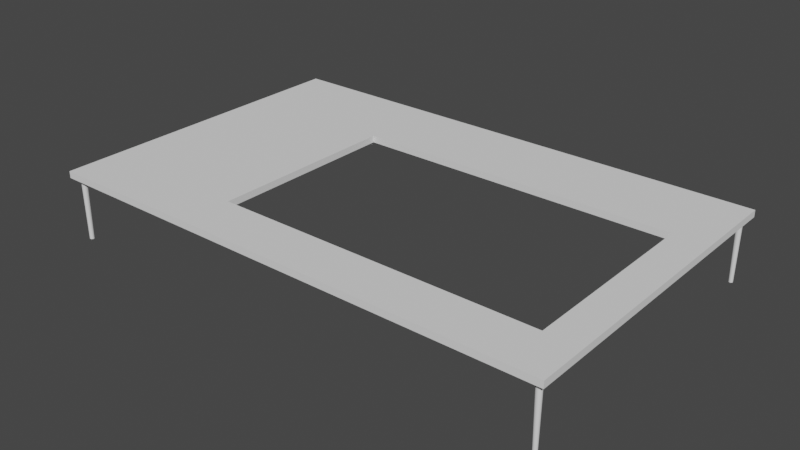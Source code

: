 # Source: top-2.blend  (saved by Blender 3.3.6; exported with 4.5.12 LTS)
import bpy
from mathutils import Matrix  # noqa: F401  (used for matrix-valued properties, if any)

bpy.ops.wm.read_factory_settings(use_empty=True)
scene = bpy.context.scene
scene.name = 'Scene'

# ---- collections
col_final = bpy.data.collections.new('final'); scene.collection.children.link(col_final)

# ---- world
world_world = bpy.data.worlds.new('World'); scene.world = world_world
world_world.use_nodes = True; world_world.node_tree.nodes.clear()
_N = world_world.node_tree.nodes; _L = world_world.node_tree.links
n0 = _N.new('ShaderNodeOutputWorld'); n0.name = 'World Output'; n0.location = (300, 300)
n1 = _N.new('ShaderNodeBackground'); n1.name = 'Background'; n1.location = (10, 300)
n1.inputs[0].default_value = (0.05088, 0.05088, 0.05088, 1.0)
_L.new(n1.outputs[0], n0.inputs[0])
n0.is_active_output = True
world_world.color = (0.05088, 0.05088, 0.05088)
world_world.use_sun_shadow = False
world_world.sun_shadow_jitter_overblur = 0.0

# ---- meshes
me_vert_006 = bpy.data.meshes.new('Vert.006')
me_vert_006.from_pydata([(-95.0, 0.0, 25.5), (-95.0, 60.0, 25.5), (-93.4, 60.0, 25.5), (-93.4, 58.4, 25.5), (-93.4, 55.4, 25.5), (-90.4, 60.0, 25.5), (-90.4, 58.4, 25.5), (-90.4, 55.4, 25.5), (-92.95, 56.9, 25.5), (-92.93, 57.1, 25.5), (-92.93, 56.69, 25.5), (-92.77, 56.31, 25.5), (-92.87, 56.5, 25.5), (-92.87, 57.3, 25.5), (-92.48, 56.02, 25.5), (-92.3, 55.93, 25.5), (-91.49, 55.93, 25.5), (-91.69, 55.87, 25.5), (-91.15, 56.15, 25.5), (-91.31, 56.02, 25.5), (-92.1, 55.87, 25.5), (-91.9, 55.85, 25.5), (-92.64, 56.15, 25.5), (-92.77, 57.48, 25.5), (-92.64, 57.64, 25.5), (-92.3, 57.87, 25.5), (-92.48, 57.77, 25.5), (-92.1, 57.93, 25.5), (-91.9, 57.95, 25.5), (-91.31, 57.77, 25.5), (-91.49, 57.87, 25.5), (-91.69, 57.93, 25.5), (-91.02, 56.31, 25.5), (-90.85, 56.9, 25.5), (-90.87, 56.69, 25.5), (-90.87, 57.1, 25.5), (-90.93, 57.3, 25.5), (-90.93, 56.5, 25.5), (-91.15, 57.64, 25.5), (-91.02, 57.48, 25.5), (0.0, 58.4, 25.5), (-93.4, 0.0, 25.5), (95.0, 0.0, 25.5), (95.0, 60.0, 25.5), (93.4, 60.0, 25.5), (93.4, 58.4, 25.5), (93.4, 55.4, 25.5), (90.4, 60.0, 25.5), (90.4, 58.4, 25.5), (90.4, 55.4, 25.5), (92.95, 56.9, 25.5), (92.93, 57.1, 25.5), (92.93, 56.69, 25.5), (92.77, 56.31, 25.5), (92.87, 56.5, 25.5), (92.87, 57.3, 25.5), (92.48, 56.02, 25.5), (92.3, 55.93, 25.5), (91.49, 55.93, 25.5), (91.69, 55.87, 25.5), (91.15, 56.15, 25.5), (91.31, 56.02, 25.5), (92.1, 55.87, 25.5), (91.9, 55.85, 25.5), (92.64, 56.15, 25.5), (92.77, 57.48, 25.5), (92.64, 57.64, 25.5), (92.3, 57.87, 25.5), (92.48, 57.77, 25.5), (92.1, 57.93, 25.5), (91.9, 57.95, 25.5), (91.31, 57.77, 25.5), (91.49, 57.87, 25.5), (91.69, 57.93, 25.5), (91.02, 56.31, 25.5), (90.85, 56.9, 25.5), (90.87, 56.69, 25.5), (90.87, 57.1, 25.5), (90.93, 57.3, 25.5), (90.93, 56.5, 25.5), (91.15, 57.64, 25.5), (91.02, 57.48, 25.5), (93.4, 0.0, 25.5), (-92.73, 56.9, 2.33), (-92.71, 57.06, 2.33), (-92.71, 56.74, 2.33), (-92.59, 56.44, 2.33), (-92.66, 56.58, 2.33), (-92.66, 57.21, 2.33), (-92.36, 56.21, 2.33), (-92.21, 56.13, 2.33), (-91.58, 56.13, 2.33), (-91.74, 56.09, 2.33), (-91.31, 56.31, 2.33), (-91.44, 56.21, 2.33), (-92.06, 56.09, 2.33), (-91.9, 56.07, 2.33), (-92.48, 56.31, 2.33), (-92.59, 57.36, 2.33), (-92.48, 57.48, 2.33), (-92.21, 57.66, 2.33), (-92.36, 57.59, 2.33), (-92.06, 57.71, 2.33), (-91.9, 57.73, 2.33), (-91.44, 57.59, 2.33), (-91.58, 57.66, 2.33), (-91.74, 57.71, 2.33), (-91.21, 56.44, 2.33), (-91.07, 56.9, 2.33), (-91.08, 56.74, 2.33), (-91.08, 57.06, 2.33), (-91.13, 57.21, 2.33), (-91.13, 56.58, 2.33), (-91.31, 57.48, 2.33), (-91.21, 57.36, 2.33), (92.63, 56.9, 2.33), (92.61, 57.04, 2.33), (92.61, 56.76, 2.33), (92.5, 56.49, 2.33), (92.57, 56.62, 2.33), (92.57, 57.18, 2.33), (92.3, 56.29, 2.33), (92.18, 56.22, 2.33), (91.62, 56.22, 2.33), (91.75, 56.18, 2.33), (91.38, 56.38, 2.33), (91.49, 56.29, 2.33), (92.04, 56.18, 2.33), (91.9, 56.17, 2.33), (92.41, 56.38, 2.33), (92.5, 57.3, 2.33), (92.41, 57.41, 2.33), (92.18, 57.57, 2.33), (92.3, 57.5, 2.33), (92.04, 57.61, 2.33), (91.9, 57.63, 2.33), (91.49, 57.5, 2.33), (91.62, 57.57, 2.33), (91.75, 57.61, 2.33), (91.29, 56.49, 2.33), (91.17, 56.9, 2.33), (91.18, 56.76, 2.33), (91.18, 57.04, 2.33), (91.22, 57.18, 2.33), (91.22, 56.62, 2.33), (91.38, 57.41, 2.33), (91.29, 57.3, 2.33), (-95.0, 0.0, 28.0), (-95.0, 60.0, 28.0), (-93.4, 60.0, 28.0), (-90.4, 60.0, 28.0), (95.0, 0.0, 28.0), (95.0, 60.0, 28.0), (93.4, 60.0, 28.0), (90.4, 60.0, 28.0), (-95.0, -60.0, 25.5), (-93.4, -60.0, 25.5), (-93.4, -58.4, 25.5), (-93.4, -55.4, 25.5), (-90.4, -60.0, 25.5), (-90.4, -58.4, 25.5), (-90.4, -55.4, 25.5), (-92.95, -56.9, 25.5), (-92.93, -57.1, 25.5), (-92.93, -56.69, 25.5), (-92.77, -56.31, 25.5), (-92.87, -56.5, 25.5), (-92.87, -57.3, 25.5), (-92.48, -56.02, 25.5), (-92.3, -55.93, 25.5), (-91.49, -55.93, 25.5), (-91.69, -55.87, 25.5), (-91.15, -56.15, 25.5), (-91.31, -56.02, 25.5), (-92.1, -55.87, 25.5), (-91.9, -55.85, 25.5), (-92.64, -56.15, 25.5), (-92.77, -57.48, 25.5), (-92.64, -57.64, 25.5), (-92.3, -57.87, 25.5), (-92.48, -57.77, 25.5), (-92.1, -57.93, 25.5), (-91.9, -57.95, 25.5), (-91.31, -57.77, 25.5), (-91.49, -57.87, 25.5), (-91.69, -57.93, 25.5), (-91.02, -56.31, 25.5), (-90.85, -56.9, 25.5), (-90.87, -56.69, 25.5), (-90.87, -57.1, 25.5), (-90.93, -57.3, 25.5), (-90.93, -56.5, 25.5), (-91.15, -57.64, 25.5), (-91.02, -57.48, 25.5), (0.0, -58.4, 25.5), (95.0, -60.0, 25.5), (93.4, -60.0, 25.5), (93.4, -58.4, 25.5), (93.4, -55.4, 25.5), (90.4, -60.0, 25.5), (90.4, -58.4, 25.5), (90.4, -55.4, 25.5), (92.95, -56.9, 25.5), (92.93, -57.1, 25.5), (92.93, -56.69, 25.5), (92.77, -56.31, 25.5), (92.87, -56.5, 25.5), (92.87, -57.3, 25.5), (92.48, -56.02, 25.5), (92.3, -55.93, 25.5), (91.49, -55.93, 25.5), (91.69, -55.87, 25.5), (91.15, -56.15, 25.5), (91.31, -56.02, 25.5), (92.1, -55.87, 25.5), (91.9, -55.85, 25.5), (92.64, -56.15, 25.5), (92.77, -57.48, 25.5), (92.64, -57.64, 25.5), (92.3, -57.87, 25.5), (92.48, -57.77, 25.5), (92.1, -57.93, 25.5), (91.9, -57.95, 25.5), (91.31, -57.77, 25.5), (91.49, -57.87, 25.5), (91.69, -57.93, 25.5), (91.02, -56.31, 25.5), (90.85, -56.9, 25.5), (90.87, -56.69, 25.5), (90.87, -57.1, 25.5), (90.93, -57.3, 25.5), (90.93, -56.5, 25.5), (91.15, -57.64, 25.5), (91.02, -57.48, 25.5), (-92.73, -56.9, 2.33), (-92.71, -57.06, 2.33), (-92.71, -56.74, 2.33), (-92.59, -56.44, 2.33), (-92.66, -56.58, 2.33), (-92.66, -57.21, 2.33), (-92.36, -56.21, 2.33), (-92.21, -56.13, 2.33), (-91.58, -56.13, 2.33), (-91.74, -56.09, 2.33), (-91.31, -56.31, 2.33), (-91.44, -56.21, 2.33), (-92.06, -56.09, 2.33), (-91.9, -56.07, 2.33), (-92.48, -56.31, 2.33), (-92.59, -57.36, 2.33), (-92.48, -57.48, 2.33), (-92.21, -57.66, 2.33), (-92.36, -57.59, 2.33), (-92.06, -57.71, 2.33), (-91.9, -57.73, 2.33), (-91.44, -57.59, 2.33), (-91.58, -57.66, 2.33), (-91.74, -57.71, 2.33), (-91.21, -56.44, 2.33), (-91.07, -56.9, 2.33), (-91.08, -56.74, 2.33), (-91.08, -57.06, 2.33), (-91.13, -57.21, 2.33), (-91.13, -56.58, 2.33), (-91.31, -57.48, 2.33), (-91.21, -57.36, 2.33), (92.63, -56.9, 2.33), (92.61, -57.04, 2.33), (92.61, -56.76, 2.33), (92.5, -56.49, 2.33), (92.57, -56.62, 2.33), (92.57, -57.18, 2.33), (92.3, -56.29, 2.33), (92.18, -56.22, 2.33), (91.62, -56.22, 2.33), (91.75, -56.18, 2.33), (91.38, -56.38, 2.33), (91.49, -56.29, 2.33), (92.04, -56.18, 2.33), (91.9, -56.17, 2.33), (92.41, -56.38, 2.33), (92.5, -57.3, 2.33), (92.41, -57.41, 2.33), (92.18, -57.57, 2.33), (92.3, -57.5, 2.33), (92.04, -57.61, 2.33), (91.9, -57.63, 2.33), (91.49, -57.5, 2.33), (91.62, -57.57, 2.33), (91.75, -57.61, 2.33), (91.29, -56.49, 2.33), (91.17, -56.9, 2.33), (91.18, -56.76, 2.33), (91.18, -57.04, 2.33), (91.22, -57.18, 2.33), (91.22, -56.62, 2.33), (91.38, -57.41, 2.33), (91.29, -57.3, 2.33), (-95.0, -60.0, 28.0), (-93.4, -60.0, 28.0), (-90.4, -60.0, 28.0), (95.0, -60.0, 28.0), (93.4, -60.0, 28.0), (90.4, -60.0, 28.0), (-36.6, 0.0, 25.5), (82.4, 0.0, 25.5), (-36.6, 28.97, 25.5), (82.4, 28.97, 25.5), (-36.6, 0.0, 28.0), (-36.6, 28.97, 28.0), (82.4, 0.0, 28.0), (82.4, 28.97, 28.0), (82.4, -41.63, 25.5), (-36.6, -41.63, 25.5), (-36.6, -41.63, 28.0), (82.4, -41.63, 28.0)], [], [(6, 3, 2, 5), (11, 22, 4, 3, 6, 7, 18, 32, 37, 34, 33, 35, 36, 39, 38, 29, 30, 31, 28, 27, 25, 26, 24, 23, 13, 9, 8, 10, 12), (19, 18, 7, 4, 22, 14, 15, 20, 21, 17, 16), (4, 41, 0, 1, 2, 3), (48, 47, 44, 45), (74, 60, 49, 48, 45, 46, 64, 53, 54, 52, 50, 51, 55, 65, 66, 68, 67, 69, 70, 73, 72, 71, 80, 81, 78, 77, 75, 76, 79), (56, 64, 46, 49, 60, 61, 58, 59, 63, 62, 57), (45, 44, 43, 42, 82, 46), (47, 48, 40, 6, 5), (75, 77, 142, 140), (56, 57, 122, 121), (18, 19, 94, 93), (81, 80, 145, 146), (59, 58, 123, 124), (31, 30, 105, 106), (57, 62, 127, 122), (12, 10, 85, 87), (8, 9, 84, 83), (79, 76, 141, 144), (58, 61, 126, 123), (10, 8, 83, 85), (62, 63, 128, 127), (13, 23, 98, 88), (11, 12, 87, 86), (64, 56, 121, 129), (53, 64, 129, 118), (39, 36, 111, 114), (9, 13, 88, 84), (66, 65, 130, 131), (35, 33, 108, 110), (15, 14, 89, 90), (67, 68, 133, 132), (38, 39, 114, 113), (16, 17, 92, 91), (69, 67, 132, 134), (20, 15, 90, 95), (70, 69, 134, 135), (34, 37, 112, 109), (19, 16, 91, 94), (71, 72, 137, 136), (21, 20, 95, 96), (73, 70, 135, 138), (14, 22, 97, 89), (22, 11, 86, 97), (60, 74, 139, 125), (23, 24, 99, 98), (76, 75, 140, 141), (26, 25, 100, 101), (77, 78, 143, 142), (25, 27, 102, 100), (74, 79, 144, 139), (27, 28, 103, 102), (80, 71, 136, 145), (30, 29, 104, 105), (63, 59, 124, 128), (28, 31, 106, 103), (68, 66, 131, 133), (32, 18, 93, 107), (33, 34, 109, 108), (61, 60, 125, 126), (36, 35, 110, 111), (72, 73, 138, 137), (37, 32, 107, 112), (52, 54, 119, 117), (51, 50, 115, 116), (29, 38, 113, 104), (50, 52, 117, 115), (17, 21, 96, 92), (65, 55, 120, 130), (54, 53, 118, 119), (24, 26, 101, 99), (78, 81, 146, 143), (55, 51, 116, 120), (94, 91, 92, 96, 95, 90, 89, 97, 86, 87, 85, 83, 84, 88, 98, 99, 101, 100, 102, 103, 106, 105, 104, 113, 114, 111, 110, 108, 109, 112, 107, 93), (133, 131, 130, 120, 116, 115, 117, 119, 118, 129, 121, 122, 127, 128, 124, 123, 126, 125, 139, 144, 141, 140, 142, 143, 146, 145, 136, 137, 138, 135, 134, 132), (304, 41, 4, 7, 6, 40, 48, 49, 46, 82, 305, 307, 306), (43, 44, 153, 152), (47, 5, 150, 154), (2, 1, 148, 149), (44, 47, 154, 153), (5, 2, 149, 150), (42, 43, 152, 151), (1, 0, 147, 148), (151, 152, 153, 154, 150, 149, 148, 147, 308, 309, 311, 310), (160, 159, 156, 157), (186, 172, 161, 160, 157, 158, 176, 165, 166, 164, 162, 163, 167, 177, 178, 180, 179, 181, 182, 185, 184, 183, 192, 193, 190, 189, 187, 188, 191), (168, 176, 158, 161, 172, 173, 170, 171, 175, 174, 169), (157, 156, 155, 0, 41, 158), (200, 197, 196, 199), (205, 216, 198, 197, 200, 201, 212, 226, 231, 228, 227, 229, 230, 233, 232, 223, 224, 225, 222, 221, 219, 220, 218, 217, 207, 203, 202, 204, 206), (213, 212, 201, 198, 216, 208, 209, 214, 215, 211, 210), (198, 82, 42, 195, 196, 197), (199, 159, 160, 194, 200), (227, 291, 293, 229), (208, 272, 273, 209), (172, 244, 245, 173), (233, 297, 296, 232), (211, 275, 274, 210), (185, 257, 256, 184), (209, 273, 278, 214), (166, 238, 236, 164), (162, 234, 235, 163), (231, 295, 292, 228), (210, 274, 277, 213), (164, 236, 234, 162), (214, 278, 279, 215), (167, 239, 249, 177), (165, 237, 238, 166), (216, 280, 272, 208), (205, 269, 280, 216), (193, 265, 262, 190), (163, 235, 239, 167), (218, 282, 281, 217), (189, 261, 259, 187), (169, 241, 240, 168), (219, 283, 284, 220), (192, 264, 265, 193), (170, 242, 243, 171), (221, 285, 283, 219), (174, 246, 241, 169), (222, 286, 285, 221), (188, 260, 263, 191), (173, 245, 242, 170), (223, 287, 288, 224), (175, 247, 246, 174), (225, 289, 286, 222), (168, 240, 248, 176), (176, 248, 237, 165), (212, 276, 290, 226), (177, 249, 250, 178), (228, 292, 291, 227), (180, 252, 251, 179), (229, 293, 294, 230), (179, 251, 253, 181), (226, 290, 295, 231), (181, 253, 254, 182), (232, 296, 287, 223), (184, 256, 255, 183), (215, 279, 275, 211), (182, 254, 257, 185), (220, 284, 282, 218), (186, 258, 244, 172), (187, 259, 260, 188), (213, 277, 276, 212), (190, 262, 261, 189), (224, 288, 289, 225), (191, 263, 258, 186), (204, 268, 270, 206), (203, 267, 266, 202), (183, 255, 264, 192), (202, 266, 268, 204), (171, 243, 247, 175), (217, 281, 271, 207), (206, 270, 269, 205), (178, 250, 252, 180), (230, 294, 297, 233), (207, 271, 267, 203), (252, 250, 249, 239, 235, 234, 236, 238, 237, 248, 240, 241, 246, 247, 243, 242, 245, 244, 258, 263, 260, 259, 261, 262, 265, 264, 255, 256, 257, 254, 253, 251), (277, 274, 275, 279, 278, 273, 272, 280, 269, 270, 268, 266, 267, 271, 281, 282, 284, 283, 285, 286, 289, 288, 287, 296, 297, 294, 293, 291, 292, 295, 290, 276), (82, 198, 201, 200, 194, 160, 161, 158, 41, 304, 313, 312, 305), (195, 301, 302, 196), (199, 303, 300, 159), (156, 299, 298, 155), (196, 302, 303, 199), (159, 300, 299, 156), (42, 151, 301, 195), (155, 298, 147, 0), (308, 147, 298, 299, 300, 303, 302, 301, 151, 310, 315, 314), (307, 311, 309, 306), (314, 313, 304, 306, 309, 308), (312, 313, 314, 315), (307, 305, 312, 315, 310, 311)])
_uv = me_vert_006.uv_layers.new(name='UVMap')
_uv.uv.foreach_set('vector', [0.0, 0.0, 0.0, 0.0, 0.0, 0.0, 0.0, 0.0, 0.0, 0.0, 0.0, 0.0, 0.0, 0.0, 0.0, 0.0, 0.0, 0.0, 0.0, 0.0, 0.0, 0.0, 0.0, 0.0, 0.0, 0.0, 0.0, 0.0, 0.0, 0.0, 0.0, 0.0, 0.0, 0.0, 0.0, 0.0, 0.0, 0.0, 0.0, 0.0, 0.0, 0.0, 0.0, 0.0, 0.0, 0.0, 0.0, 0.0, 0.0, 0.0, 0.0, 0.0, 0.0, 0.0, 0.0, 0.0, 0.0, 0.0, 0.0, 0.0, 0.0, 0.0, 0.0, 0.0, 0.0, 0.0, 0.0, 0.0, 0.0, 0.0, 0.0, 0.0, 0.0, 0.0, 0.0, 0.0, 0.0, 0.0, 0.0, 0.0, 0.0, 0.0, 0.0, 0.0, 0.0, 0.0, 0.0, 0.0, 0.0, 0.0, 0.0, 0.0, 0.0, 0.0, 0.0, 0.0, 0.0, 0.0, 0.0, 0.0, 0.0, 0.0, 0.0, 0.0, 0.0, 0.0, 0.0, 0.0, 0.0, 0.0, 0.0, 0.0, 0.0, 0.0, 0.0, 0.0, 0.0, 0.0, 0.0, 0.0, 0.0, 0.0, 0.0, 0.0, 0.0, 0.0, 0.0, 0.0, 0.0, 0.0, 0.0, 0.0, 0.0, 0.0, 0.0, 0.0, 0.0, 0.0, 0.0, 0.0, 0.0, 0.0, 0.0, 0.0, 0.0, 0.0, 0.0, 0.0, 0.0, 0.0, 0.0, 0.0, 0.0, 0.0, 0.0, 0.0, 0.0, 0.0, 0.0, 0.0, 0.0, 0.0, 0.0, 0.0, 0.0, 0.0, 0.0, 0.0, 0.0, 0.0, 0.0, 0.0, 0.0, 0.0, 0.0, 0.0, 0.0, 0.0, 0.0, 0.0, 0.0, 0.0, 0.0, 0.0, 0.0, 0.0, 0.0, 0.0, 0.0, 0.0, 0.0, 0.0, 0.0, 0.0, 0.0, 0.0, 0.0, 0.0, 0.0, 0.0, 0.0, 0.0, 0.0, 0.0, 0.0, 0.0, 0.0, 0.0, 0.0, 0.0, 0.0, 0.0, 0.0, 0.0, 0.0, 0.0, 0.0, 0.0, 0.0, 0.0, 0.0, 0.0, 0.0, 0.0, 0.0, 0.0, 0.0, 0.0, 0.0, 0.0, 0.0, 0.0, 0.0, 0.0, 0.0, 0.0, 0.0, 0.0, 0.0, 0.0, 0.0, 0.0, 0.0, 0.0, 0.0, 0.0, 0.0, 0.0, 0.0, 0.0, 0.0, 0.0, 0.0, 0.0, 0.0, 0.0, 0.0, 0.0, 0.0, 0.0, 0.0, 0.0, 0.0, 0.0, 0.0, 0.0, 0.0, 0.0, 0.0, 0.0, 0.0, 0.0, 0.0, 0.0, 0.0, 0.0, 0.0, 0.0, 0.0, 0.0, 0.0, 0.0, 0.0, 0.0, 0.0, 0.0, 0.0, 0.0, 0.0, 0.0, 0.0, 0.0, 0.0, 0.0, 0.0, 0.0, 0.0, 0.0, 0.0, 0.0, 0.0, 0.0, 0.0, 0.0, 0.0, 0.0, 0.0, 0.0, 0.0, 0.0, 0.0, 0.0, 0.0, 0.0, 0.0, 0.0, 0.0, 0.0, 0.0, 0.0, 0.0, 0.0, 0.0, 0.0, 0.0, 0.0, 0.0, 0.0, 0.0, 0.0, 0.0, 0.0, 0.0, 0.0, 0.0, 0.0, 0.0, 0.0, 0.0, 0.0, 0.0, 0.0, 0.0, 0.0, 0.0, 0.0, 0.0, 0.0, 0.0, 0.0, 0.0, 0.0, 0.0, 0.0, 0.0, 0.0, 0.0, 0.0, 0.0, 0.0, 0.0, 0.0, 0.0, 0.0, 0.0, 0.0, 0.0, 0.0, 0.0, 0.0, 0.0, 0.0, 0.0, 0.0, 0.0, 0.0, 0.0, 0.0, 0.0, 0.0, 0.0, 0.0, 0.0, 0.0, 0.0, 0.0, 0.0, 0.0, 0.0, 0.0, 0.0, 0.0, 0.0, 0.0, 0.0, 0.0, 0.0, 0.0, 0.0, 0.0, 0.0, 0.0, 0.0, 0.0, 0.0, 0.0, 0.0, 0.0, 0.0, 0.0, 0.0, 0.0, 0.0, 0.0, 0.0, 0.0, 0.0, 0.0, 0.0, 0.0, 0.0, 0.0, 0.0, 0.0, 0.0, 0.0, 0.0, 0.0, 0.0, 0.0, 0.0, 0.0, 0.0, 0.0, 0.0, 0.0, 0.0, 0.0, 0.0, 0.0, 0.0, 0.0, 0.0, 0.0, 0.0, 0.0, 0.0, 0.0, 0.0, 0.0, 0.0, 0.0, 0.0, 0.0, 0.0, 0.0, 0.0, 0.0, 0.0, 0.0, 0.0, 0.0, 0.0, 0.0, 0.0, 0.0, 0.0, 0.0, 0.0, 0.0, 0.0, 0.0, 0.0, 0.0, 0.0, 0.0, 0.0, 0.0, 0.0, 0.0, 0.0, 0.0, 0.0, 0.0, 0.0, 0.0, 0.0, 0.0, 0.0, 0.0, 0.0, 0.0, 0.0, 0.0, 0.0, 0.0, 0.0, 0.0, 0.0, 0.0, 0.0, 0.0, 0.0, 0.0, 0.0, 0.0, 0.0, 0.0, 0.0, 0.0, 0.0, 0.0, 0.0, 0.0, 0.0, 0.0, 0.0, 0.0, 0.0, 0.0, 0.0, 0.0, 0.0, 0.0, 0.0, 0.0, 0.0, 0.0, 0.0, 0.0, 0.0, 0.0, 0.0, 0.0, 0.0, 0.0, 0.0, 0.0, 0.0, 0.0, 0.0, 0.0, 0.0, 0.0, 0.0, 0.0, 0.0, 0.0, 0.0, 0.0, 0.0, 0.0, 0.0, 0.0, 0.0, 0.0, 0.0, 0.0, 0.0, 0.0, 0.0, 0.0, 0.0, 0.0, 0.0, 0.0, 0.0, 0.0, 0.0, 0.0, 0.0, 0.0, 0.0, 0.0, 0.0, 0.0, 0.0, 0.0, 0.0, 0.0, 0.0, 0.0, 0.0, 0.0, 0.0, 0.0, 0.0, 0.0, 0.0, 0.0, 0.0, 0.0, 0.0, 0.0, 0.0, 0.0, 0.0, 0.0, 0.0, 0.0, 0.0, 0.0, 0.0, 0.0, 0.0, 0.0, 0.0, 0.0, 0.0, 0.0, 0.0, 0.0, 0.0, 0.0, 0.0, 0.0, 0.0, 0.0, 0.0, 0.0, 0.0, 0.0, 0.0, 0.0, 0.0, 0.0, 0.0, 0.0, 0.0, 0.0, 0.0, 0.0, 0.0, 0.0, 0.0, 0.0, 0.0, 0.0, 0.0, 0.0, 0.0, 0.0, 0.0, 0.0, 0.0, 0.0, 0.0, 0.0, 0.0, 0.0, 0.0, 0.0, 0.0, 0.0, 0.0, 0.0, 0.0, 0.0, 0.0, 0.0, 0.0, 0.0, 0.0, 0.0, 0.0, 0.0, 0.0, 0.0, 0.0, 0.0, 0.0, 0.0, 0.0, 0.0, 0.0, 0.0, 0.0, 0.0, 0.0, 0.0, 0.0, 0.0, 0.0, 0.0, 0.0, 0.0, 0.0, 0.0, 0.0, 0.0, 0.0, 0.0, 0.0, 0.0, 0.0, 0.0, 0.0, 0.0, 0.0, 0.0, 0.0, 0.0, 0.0, 0.0, 0.0, 0.0, 0.0, 0.0, 0.0, 0.0, 0.0, 0.0, 0.0, 0.0, 0.0, 0.0, 0.0, 0.0, 0.0, 0.0, 0.0, 0.0, 0.0, 0.0, 0.0, 0.0, 0.0, 0.0, 0.0, 0.0, 0.0, 0.0, 0.0, 0.0, 0.0, 0.0, 0.0, 0.0, 0.0, 0.0, 0.0, 0.0, 0.0, 0.0, 0.0, 0.0, 0.0, 0.0, 0.0, 0.0, 0.0, 0.0, 0.0, 0.0, 0.0, 0.0, 0.0, 0.0, 0.0, 0.0, 0.0, 0.0, 0.0, 0.0, 0.0, 0.0, 0.0, 0.0, 0.0, 0.0, 0.0, 0.0, 0.0, 0.0, 0.0, 0.0, 0.0, 0.0, 0.0, 0.0, 0.0, 0.0, 0.0, 0.0, 0.0, 0.0, 0.0, 0.0, 0.0, 0.0, 0.0, 0.0, 0.0, 0.0, 0.0, 0.0, 0.0, 0.0, 0.0, 0.0, 0.0, 0.0, 0.0, 0.0, 0.0, 0.0, 0.0, 0.0, 0.0, 0.0, 0.0, 0.0, 0.0, 0.0, 0.0, 0.0, 0.0, 0.0, 0.0, 0.0, 0.0, 0.0, 0.0, 0.0, 0.0, 0.0, 0.0, 0.0, 0.0, 0.0, 0.0, 0.0, 0.0, 0.0, 0.0, 0.0, 0.0, 0.0, 0.0, 0.0, 0.0, 0.0, 0.0, 0.0, 0.0, 0.0, 0.0, 0.0, 0.0, 0.0, 0.0, 0.0, 0.0, 0.0, 0.0, 0.0, 0.0, 0.0, 0.0, 0.0, 0.0, 0.0, 0.0, 0.0, 0.0, 0.0, 0.0, 0.0, 0.0, 0.0, 0.0, 0.0, 0.0, 0.0, 0.0, 0.0, 0.0, 0.0, 0.0, 0.0, 0.0, 0.0, 0.0, 0.0, 0.0, 0.0, 0.0, 0.0, 0.0, 0.0, 0.0, 0.0, 0.0, 0.0, 0.0, 0.0, 0.0, 0.0, 0.0, 0.0, 0.0, 0.0, 0.0, 0.0, 0.0, 0.0, 0.0, 0.0, 0.0, 0.0, 0.0, 0.0, 0.0, 0.0, 0.0, 0.0, 0.0, 0.0, 0.0, 0.0, 0.0, 0.0, 0.0, 0.0, 0.0, 0.0, 0.0, 0.0, 0.0, 0.0, 0.0, 0.0, 0.0, 0.0, 0.0, 0.0, 0.0, 0.0, 0.0, 0.0, 0.0, 0.0, 0.0, 0.0, 0.0, 0.0, 0.0, 0.0, 0.0, 0.0, 0.0, 0.0, 0.0, 0.0, 0.0, 0.0, 0.0, 0.0, 0.0, 0.0, 0.0, 0.0, 0.0, 0.0, 0.0, 0.0, 0.0, 0.0, 0.0, 0.0, 0.0, 0.0, 0.0, 0.0, 0.0, 0.0, 0.0, 0.0, 0.0, 0.0, 0.0, 0.0, 0.0, 0.0, 0.0, 0.0, 0.0, 0.0, 0.0, 0.0, 0.0, 0.0, 0.0, 0.0, 0.0, 0.0, 0.0, 0.0, 0.0, 0.0, 0.0, 0.0, 0.0, 0.0, 0.0, 0.0, 0.0, 0.0, 0.0, 0.0, 0.0, 0.0, 0.0, 0.0, 0.0, 0.0, 0.0, 0.0, 0.0, 0.0, 0.0, 0.0, 0.0, 0.0, 0.0, 0.0, 0.0, 0.0, 0.0, 0.0, 0.0, 0.0, 0.0, 0.0, 0.0, 0.0, 0.0, 0.0, 0.0, 0.0, 0.0, 0.0, 0.0, 0.0, 0.0, 0.0, 0.0, 0.0, 0.0, 0.0, 0.0, 0.0, 0.0, 0.0, 0.0, 0.0, 0.0, 0.0, 0.0, 0.0, 0.0, 0.0, 0.0, 0.0, 0.0, 0.0, 0.0, 0.0, 0.0, 0.0, 0.0, 0.0, 0.0, 0.0, 0.0, 0.0, 0.0, 0.0, 0.0, 0.0, 0.0, 0.0, 0.0, 0.0, 0.0, 0.0, 0.0, 0.0, 0.0, 0.0, 0.0, 0.0, 0.0, 0.0, 0.0, 0.0, 0.0, 0.0, 0.0, 0.0, 0.0, 0.0, 0.0, 0.0, 0.0, 0.0, 0.0, 0.0, 0.0, 0.0, 0.0, 0.0, 0.0, 0.0, 0.0, 0.0, 0.0, 0.0, 0.0, 0.0, 0.0, 0.0, 0.0, 0.0, 0.0, 0.0, 0.0, 0.0, 0.0, 0.0, 0.0, 0.0, 0.0, 0.0, 0.0, 0.0, 0.0, 0.0, 0.0, 0.0, 0.0, 0.0, 0.0, 0.0, 0.0, 0.0, 0.0, 0.0, 0.0, 0.0, 0.0, 0.0, 0.0, 0.0, 0.0, 0.0, 0.0, 0.0, 0.0, 0.0, 0.0, 0.0, 0.0, 0.0, 0.0, 0.0, 0.0, 0.0, 0.0, 0.0, 0.0, 0.0, 0.0, 0.0, 0.0, 0.0, 0.0, 0.0, 0.0, 0.0, 0.0, 0.0, 0.0, 0.0, 0.0, 0.0, 0.0, 0.0, 0.0, 0.0, 0.0, 0.0, 0.0, 0.0, 0.0, 0.0, 0.0, 0.0, 0.0, 0.0, 0.0, 0.0, 0.0, 0.0, 0.0, 0.0, 0.0, 0.0, 0.0, 0.0, 0.0, 0.0, 0.0, 0.0, 0.0, 0.0, 0.0, 0.0, 0.0, 0.0, 0.0, 0.0, 0.0, 0.0, 0.0, 0.0, 0.0, 0.0, 0.0, 0.0, 0.0, 0.0, 0.0, 0.0, 0.0, 0.0, 0.0, 0.0, 0.0, 0.0, 0.0, 0.0, 0.0, 0.0, 0.0, 0.0, 0.0, 0.0, 0.0, 0.0, 0.0, 0.0, 0.0, 0.0, 0.0, 0.0, 0.0, 0.0, 0.0, 0.0, 0.0, 0.0, 0.0, 0.0, 0.0, 0.0, 0.0, 0.0, 0.0, 0.0, 0.0, 0.0, 0.0, 0.0, 0.0, 0.0, 0.0, 0.0, 0.0, 0.0, 0.0, 0.0, 0.0, 0.0, 0.0, 0.0, 0.0, 0.0, 0.0, 0.0, 0.0, 0.0, 0.0, 0.0, 0.0, 0.0, 0.0, 0.0, 0.0, 0.0, 0.0, 0.0, 0.0, 0.0, 0.0, 0.0, 0.0, 0.0, 0.0, 0.0, 0.0, 0.0, 0.0, 0.0, 0.0, 0.0, 0.0, 0.0, 0.0, 0.0, 0.0, 0.0, 0.0, 0.0, 0.0, 0.0, 0.0, 0.0, 0.0, 0.0, 0.0, 0.0, 0.0, 0.0, 0.0, 0.0, 0.0, 0.0, 0.0, 0.0, 0.0, 0.0, 0.0, 0.0, 0.0, 0.0, 0.0, 0.0, 0.0, 0.0, 0.0, 0.0, 0.0, 0.0, 0.0, 0.0, 0.0, 0.0, 0.0, 0.0, 0.0, 0.0, 0.0, 0.0, 0.0, 0.0, 0.0, 0.0, 0.0, 0.0, 0.0, 0.0, 0.0, 0.0, 0.0, 0.0, 0.0, 0.0, 0.0, 0.0, 0.0, 0.0, 0.0, 0.0, 0.0, 0.0, 0.0, 0.0, 0.0, 0.0, 0.0, 0.0, 0.0, 0.0, 0.0, 0.0, 0.0, 0.0, 0.0, 0.0, 0.0, 0.0, 0.0, 0.0, 0.0, 0.0, 0.0, 0.0, 0.0, 0.0, 0.0, 0.0, 0.0, 0.0, 0.0, 0.0, 0.0, 0.0, 0.0, 0.0, 0.0, 0.0, 0.0, 0.0, 0.0, 0.0, 0.0, 0.0, 0.0, 0.0, 0.0, 0.0, 0.0, 0.0, 0.0, 0.0, 0.0, 0.0, 0.0, 0.0, 0.0, 0.0, 0.0, 0.0, 0.0, 0.0, 0.0, 0.0, 0.0, 0.0, 0.0, 0.0, 0.0, 0.0, 0.0, 0.0, 0.0, 0.0, 0.0, 0.0, 0.0, 0.0, 0.0, 0.0, 0.0, 0.0, 0.0, 0.0, 0.0, 0.0, 0.0, 0.0, 0.0, 0.0, 0.0, 0.0, 0.0, 0.0, 0.0, 0.0, 0.0, 0.0, 0.0, 0.0, 0.0, 0.0, 0.0, 0.0, 0.0, 0.0, 0.0, 0.0, 0.0, 0.0, 0.0, 0.0, 0.0, 0.0, 0.0, 0.0, 0.0, 0.0, 0.0, 0.0, 0.0, 0.0, 0.0, 0.0, 0.0, 0.0, 0.0, 0.0, 0.0, 0.0, 0.0, 0.0, 0.0, 0.0, 0.0, 0.0, 0.0, 0.0, 0.0, 0.0, 0.0, 0.0, 0.0, 0.0, 0.0, 0.0, 0.0, 0.0, 0.0, 0.0, 0.0, 0.0, 0.0, 0.0, 0.0, 0.0, 0.0, 0.0, 0.0, 0.0, 0.0, 0.0, 0.0, 0.0, 0.0, 0.0, 0.0, 0.0, 0.0, 0.0, 0.0, 0.0, 0.0, 0.0, 0.0, 0.0, 0.0, 0.0, 0.0, 0.0, 0.0, 0.0, 0.0, 0.0, 0.0, 0.0, 0.0, 0.0, 0.0, 0.0, 0.0, 0.0, 0.0, 0.0, 0.0, 0.0, 0.0, 0.0, 0.0, 0.0, 0.0, 0.0, 0.0, 0.0, 0.0, 0.0, 0.0, 0.0, 0.0, 0.0, 0.0, 0.0, 0.0, 0.0, 0.0, 0.0, 0.0, 0.0, 0.0, 0.0, 0.0, 0.0, 0.0, 0.0, 0.0, 0.0, 0.0, 0.0, 0.0, 0.0, 0.0, 0.0, 0.0, 0.0, 0.0, 0.0, 0.0, 0.0, 0.0, 0.0, 0.0, 0.0, 0.0, 0.0, 0.0, 0.0, 0.0, 0.0, 0.0, 0.0, 0.0, 0.0, 0.0, 0.0, 0.0, 0.0, 0.0, 0.0, 0.0, 0.0, 0.0, 0.0, 0.0, 0.0, 0.0, 0.0, 0.0, 0.0, 0.0, 0.0, 0.0, 0.0, 0.0, 0.0, 0.0, 0.0, 0.0, 0.0, 0.0, 0.0, 0.0, 0.0, 0.0, 0.0, 0.0, 0.0, 0.0, 0.0, 0.0, 0.0, 0.0, 0.0, 0.0, 0.0, 0.0, 0.0, 0.0, 0.0, 0.0, 0.0, 0.0, 0.0, 0.0, 0.0, 0.0, 0.0, 0.0, 0.0, 0.0, 0.0, 0.0, 0.0, 0.0, 0.0, 0.0, 0.0, 0.0, 0.0, 0.0, 0.0, 0.0, 0.0, 0.0, 0.0, 0.0, 0.0, 0.0, 0.0, 0.0, 0.0, 0.0, 0.0, 0.0, 0.0, 0.0, 0.0, 0.0, 0.0, 0.0, 0.0, 0.0, 0.0, 0.0, 0.0, 0.0, 0.0, 0.0, 0.0, 0.0, 0.0, 0.0, 0.0, 0.0, 0.0, 0.0, 0.0, 0.0, 0.0, 0.0, 0.0, 0.0, 0.0, 0.0, 0.0, 0.0, 0.0, 0.0, 0.0, 0.0, 0.0, 0.0, 0.0, 0.0, 0.0, 0.0, 0.0, 0.0, 0.0, 0.0, 0.0, 0.0, 0.0, 0.0, 0.0, 0.0, 0.0, 0.0, 0.0, 0.0, 0.0, 0.0, 0.0, 0.0, 0.0, 0.0, 0.0, 0.0, 0.0, 0.0, 0.0, 0.0, 0.0, 0.0, 0.0, 0.0, 0.0, 0.0, 0.0, 0.0, 0.0, 0.0, 0.0, 0.0, 0.0, 0.0, 0.0, 0.0, 0.0, 0.0, 0.0, 0.0, 0.0, 0.0, 0.0, 0.0, 0.0, 0.0, 0.0, 0.0, 0.0, 0.0, 0.0, 0.0, 0.0, 0.0, 0.0, 0.0, 0.0, 0.0, 0.0, 0.0, 0.0, 0.0, 0.0, 0.0, 0.0, 0.0, 0.0, 0.0, 0.0, 0.0, 0.0, 0.0, 0.0, 0.0, 0.0, 0.0, 0.0, 0.0, 0.0, 0.0, 0.0, 0.0, 0.0, 0.0, 0.0, 0.0, 0.0, 0.0, 0.0, 0.0, 0.0, 0.0, 0.0, 0.0, 0.0, 0.0, 0.0, 0.0, 0.0, 0.0, 0.0, 0.0, 0.0, 0.0, 0.0, 0.0, 0.0, 0.0, 0.0, 0.0, 0.0, 0.0, 0.0, 0.0, 0.0, 0.0, 0.0, 0.0, 0.0, 0.0, 0.0, 0.0, 0.0, 0.0, 0.0, 0.0, 0.0, 0.0, 0.0, 0.0, 0.0, 0.0, 0.0, 0.0, 0.0, 0.0, 0.0, 0.0, 0.0, 0.0, 0.0, 0.0, 0.0, 0.0, 0.0, 0.0, 0.0, 0.0, 0.0, 0.0, 0.0, 0.0, 0.0, 0.0, 0.0, 0.0, 0.0, 0.0, 0.0, 0.0, 0.0, 0.0, 0.0, 0.0, 0.0, 0.0, 0.0, 0.0, 0.0, 0.0, 0.0, 0.0, 0.0, 0.0, 0.0, 0.0, 0.0, 0.0, 0.0, 0.0, 0.0, 0.0, 0.0, 0.0, 0.0, 0.0, 0.0])
me_vert_006.materials.append(None)
me_vert_006.update()

# ---- objects
ob_top = bpy.data.objects.new('top', me_vert_006)

# ---- transforms, parenting, visibility, modifiers, constraints
ob_top.location = (95.0, 60.0, 0.0)

# ---- collection membership
col_final.objects.link(ob_top)

# ---- scene / render settings (as saved in the file)
scene.frame_start = 1; scene.frame_end = 250; scene.frame_set(88)
scene.render.engine = 'BLENDER_EEVEE_NEXT'
scene.render.fps = 30
scene.cycles.sampling_pattern = 'TABULATED_SOBOL'
scene.cycles.use_light_tree = False
scene.view_settings.view_transform = 'Filmic'
scene.unit_settings.scale_length = 0.001
bpy.context.view_layer.update()

# ---- added for rendering (the .blend has no active camera and no usable light): camera, sun
cam_auto = bpy.data.cameras.new('AutoCamera')
cam_auto.lens = 50.0
cam_auto.sensor_width = 36.0
cam_auto.clip_end = 3672.71
ob_auto_camera = bpy.data.objects.new('AutoCamera', cam_auto)
scene.collection.objects.link(ob_auto_camera)
ob_auto_camera.location = (304.273, -191.125, 182.583)
ob_auto_camera.rotation_euler = (1.09748, -7.21219e-08, 0.694738)
scene.camera = ob_auto_camera
light_auto_sun = bpy.data.lights.new('AutoSun', 'SUN')
light_auto_sun.energy = 3.0
light_auto_sun.angle = 0.0523599
ob_auto_sun = bpy.data.objects.new('AutoSun', light_auto_sun)
scene.collection.objects.link(ob_auto_sun)
ob_auto_sun.rotation_euler = (0.872665, 0.174533, 0.523599)
bpy.context.view_layer.update()
